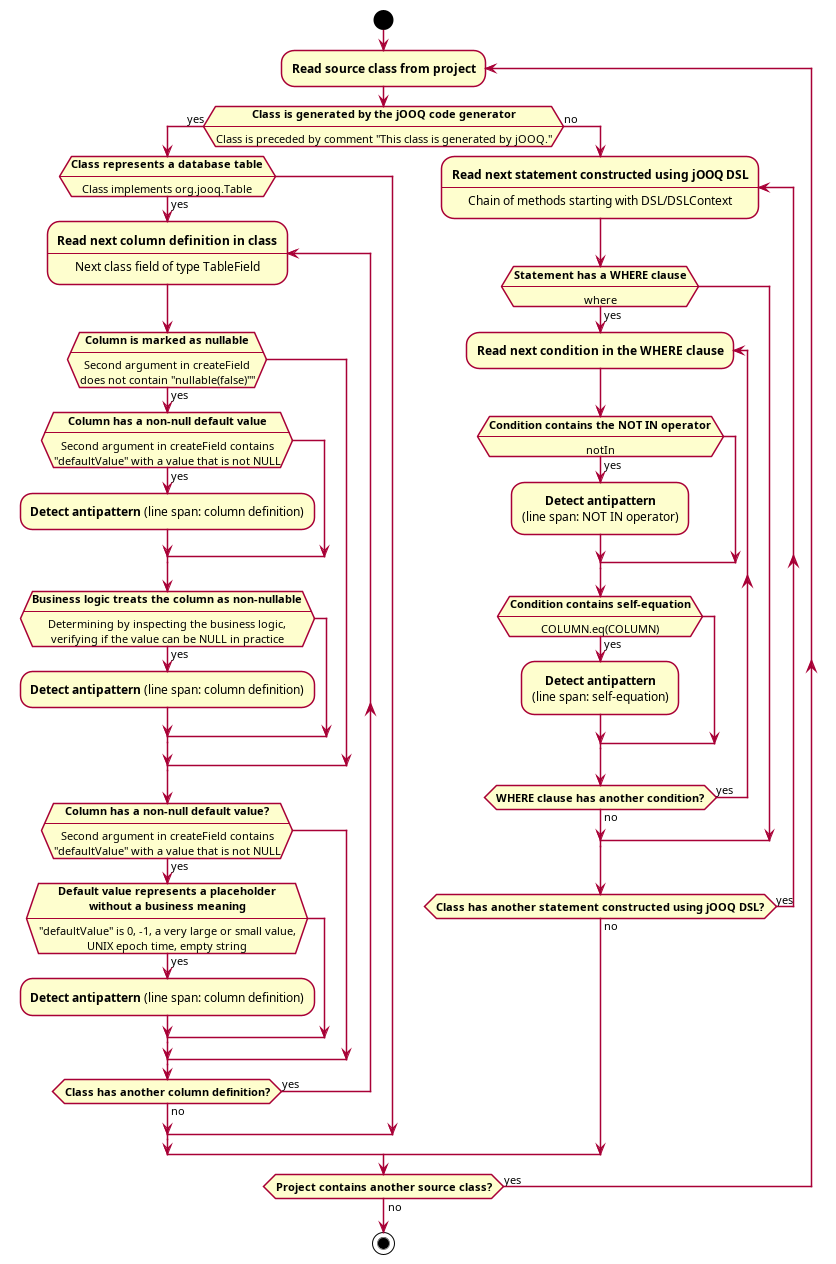

The diagram above was rendered by PlantUML. Its source (embedded in the PNG):
@startuml fear-of-the-unknown
skinparam shadowing false
skinparam ConditionEndStyle hline
skinparam defaultTextAlignment center
start

repeat :**Read source class from project**;
    if (**Class is generated by the jOOQ code generator**\n----\nClass is preceded by comment "This class is generated by jOOQ.") then (yes)
        if (**Class represents a database table**\n----\nClass implements org.jooq.Table) then (yes)
            repeat :**Read next column definition in class**\n----\nNext class field of type TableField;
                if (**Column is marked as nullable**\n----\nSecond argument in createField\ndoes not contain "nullable(false)"") then (yes)
                    if (**Column has a non-null default value**\n----\nSecond argument in createField contains\n"defaultValue" with a value that is not NULL) then (yes)
                        :**Detect antipattern** (line span: column definition);
                    endif

                    if (**Business logic treats the column as non-nullable**\n----\nDetermining by inspecting the business logic,\nverifying if the value can be NULL in practice) then (yes)
                        :**Detect antipattern** (line span: column definition);
                    endif
                endif
                
                if (**Column has a non-null default value?**\n----\nSecond argument in createField contains\n"defaultValue" with a value that is not NULL) then (yes)
                    if (**Default value represents a placeholder**\n**without a business meaning**\n----\n"defaultValue" is 0, -1, a very large or small value,\nUNIX epoch time, empty string) then (yes)
                        :**Detect antipattern** (line span: column definition);
                    endif
                endif
            repeat while (**Class has another column definition?**) is (yes) not (no)
        endif
    else (no)
        repeat :**Read next statement constructed using jOOQ DSL**\n----\nChain of methods starting with DSL/DSLContext;
            if (**Statement has a WHERE clause**\n----\nwhere) then (yes)
                repeat :**Read next condition in the WHERE clause**;
                    if (**Condition contains the NOT IN operator**\n----\nnotIn) then (yes)
                        :**Detect antipattern**\n(line span: NOT IN operator);
                    endif
                    if (**Condition contains self-equation**\n----\nCOLUMN.eq(COLUMN)) then (yes)
                        :**Detect antipattern**\n(line span: self-equation);
                    endif
                repeat while (**WHERE clause has another condition?**) is (yes) not (no)
            endif
        repeat while (**Class has another statement constructed using jOOQ DSL?**) is (yes) not (no)
    endif
repeat while (**Project contains another source class?**) is (yes) not (no)

stop
@enduml